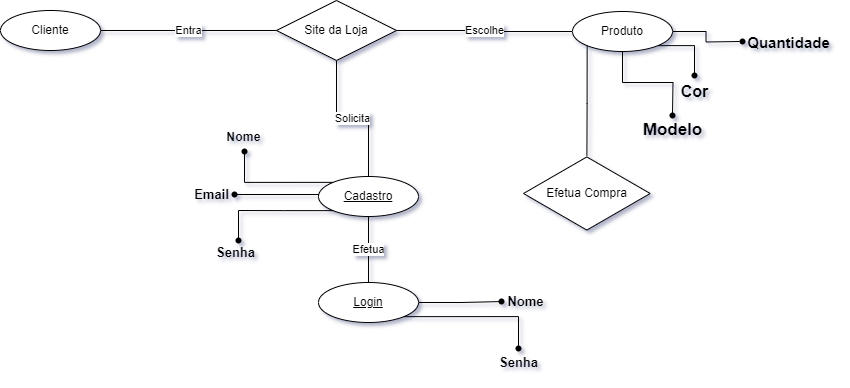

The diagram above was exported from draw.io. Its source (the exported page's mxGraphModel, read from the mxfile embedded in the PNG):
<mxGraphModel dx="1009" dy="539" grid="1" gridSize="1" guides="1" tooltips="1" connect="1" arrows="1" fold="1" page="1" pageScale="1" pageWidth="827" pageHeight="1169" background="#ffffff" math="0" shadow="0">
  <root>
    <mxCell id="0" />
    <mxCell id="1" parent="0" />
    <mxCell id="32-zhoU6QY6OwoVGzWRo-65" value="Solicita" style="edgeStyle=orthogonalEdgeStyle;rounded=0;orthogonalLoop=1;jettySize=auto;html=1;exitX=0.5;exitY=1;exitDx=0;exitDy=0;entryX=0.5;entryY=0;entryDx=0;entryDy=0;endArrow=none;endFill=0;" edge="1" parent="1" source="32-zhoU6QY6OwoVGzWRo-1" target="32-zhoU6QY6OwoVGzWRo-10">
      <mxGeometry relative="1" as="geometry" />
    </mxCell>
    <mxCell id="32-zhoU6QY6OwoVGzWRo-1" value="Site da Loja" style="shape=rhombus;perimeter=rhombusPerimeter;whiteSpace=wrap;html=1;align=center;" vertex="1" parent="1">
      <mxGeometry x="287" y="395" width="120" height="60" as="geometry" />
    </mxCell>
    <mxCell id="32-zhoU6QY6OwoVGzWRo-7" value="Escolhe" style="edgeStyle=orthogonalEdgeStyle;rounded=0;orthogonalLoop=1;jettySize=auto;html=1;exitX=0;exitY=0.5;exitDx=0;exitDy=0;entryX=1;entryY=0.5;entryDx=0;entryDy=0;endArrow=none;endFill=0;" edge="1" parent="1" source="32-zhoU6QY6OwoVGzWRo-2" target="32-zhoU6QY6OwoVGzWRo-1">
      <mxGeometry x="0.008" relative="1" as="geometry">
        <mxPoint as="offset" />
      </mxGeometry>
    </mxCell>
    <mxCell id="32-zhoU6QY6OwoVGzWRo-38" style="edgeStyle=orthogonalEdgeStyle;rounded=0;orthogonalLoop=1;jettySize=auto;html=1;exitX=0.5;exitY=1;exitDx=0;exitDy=0;endArrow=none;endFill=0;" edge="1" parent="1" source="32-zhoU6QY6OwoVGzWRo-2">
      <mxGeometry relative="1" as="geometry">
        <mxPoint x="683" y="508" as="targetPoint" />
      </mxGeometry>
    </mxCell>
    <mxCell id="32-zhoU6QY6OwoVGzWRo-42" style="edgeStyle=orthogonalEdgeStyle;rounded=0;orthogonalLoop=1;jettySize=auto;html=1;exitDx=0;exitDy=0;endArrow=none;endFill=0;" edge="1" parent="1" source="32-zhoU6QY6OwoVGzWRo-43">
      <mxGeometry relative="1" as="geometry">
        <mxPoint x="705" y="468" as="targetPoint" />
      </mxGeometry>
    </mxCell>
    <mxCell id="32-zhoU6QY6OwoVGzWRo-45" style="edgeStyle=orthogonalEdgeStyle;rounded=0;orthogonalLoop=1;jettySize=auto;html=1;exitX=1;exitY=0.5;exitDx=0;exitDy=0;endArrow=none;endFill=0;" edge="1" parent="1" source="32-zhoU6QY6OwoVGzWRo-2">
      <mxGeometry relative="1" as="geometry">
        <mxPoint x="750" y="436" as="targetPoint" />
      </mxGeometry>
    </mxCell>
    <mxCell id="32-zhoU6QY6OwoVGzWRo-51" style="edgeStyle=orthogonalEdgeStyle;rounded=0;orthogonalLoop=1;jettySize=auto;html=1;exitX=0;exitY=1;exitDx=0;exitDy=0;endArrow=none;endFill=0;" edge="1" parent="1" source="32-zhoU6QY6OwoVGzWRo-2" target="32-zhoU6QY6OwoVGzWRo-50">
      <mxGeometry relative="1" as="geometry" />
    </mxCell>
    <mxCell id="32-zhoU6QY6OwoVGzWRo-2" value="Produto" style="ellipse;whiteSpace=wrap;html=1;align=center;" vertex="1" parent="1">
      <mxGeometry x="583" y="406" width="100" height="40" as="geometry" />
    </mxCell>
    <mxCell id="32-zhoU6QY6OwoVGzWRo-6" value="Entra" style="edgeStyle=orthogonalEdgeStyle;rounded=0;orthogonalLoop=1;jettySize=auto;html=1;entryX=0;entryY=0.5;entryDx=0;entryDy=0;endArrow=none;endFill=0;" edge="1" parent="1" source="32-zhoU6QY6OwoVGzWRo-3" target="32-zhoU6QY6OwoVGzWRo-1">
      <mxGeometry relative="1" as="geometry" />
    </mxCell>
    <mxCell id="32-zhoU6QY6OwoVGzWRo-3" value="Cliente" style="ellipse;whiteSpace=wrap;html=1;align=center;" vertex="1" parent="1">
      <mxGeometry x="11" y="405" width="100" height="40" as="geometry" />
    </mxCell>
    <mxCell id="32-zhoU6QY6OwoVGzWRo-19" value="Efetua" style="edgeStyle=orthogonalEdgeStyle;rounded=0;orthogonalLoop=1;jettySize=auto;html=1;endArrow=none;endFill=0;" edge="1" parent="1" source="32-zhoU6QY6OwoVGzWRo-10" target="32-zhoU6QY6OwoVGzWRo-18">
      <mxGeometry relative="1" as="geometry" />
    </mxCell>
    <mxCell id="32-zhoU6QY6OwoVGzWRo-56" style="edgeStyle=orthogonalEdgeStyle;rounded=0;orthogonalLoop=1;jettySize=auto;html=1;exitDx=0;exitDy=0;endArrow=none;endFill=0;" edge="1" parent="1" source="32-zhoU6QY6OwoVGzWRo-20">
      <mxGeometry relative="1" as="geometry">
        <mxPoint x="244" y="590" as="targetPoint" />
      </mxGeometry>
    </mxCell>
    <mxCell id="32-zhoU6QY6OwoVGzWRo-57" style="edgeStyle=orthogonalEdgeStyle;rounded=0;orthogonalLoop=1;jettySize=auto;html=1;exitDx=0;exitDy=0;endArrow=none;endFill=0;" edge="1" parent="1" source="32-zhoU6QY6OwoVGzWRo-12">
      <mxGeometry relative="1" as="geometry">
        <mxPoint x="257" y="545" as="targetPoint" />
      </mxGeometry>
    </mxCell>
    <mxCell id="32-zhoU6QY6OwoVGzWRo-58" style="edgeStyle=orthogonalEdgeStyle;rounded=0;orthogonalLoop=1;jettySize=auto;html=1;exitDx=0;exitDy=0;endArrow=none;endFill=0;" edge="1" parent="1" source="32-zhoU6QY6OwoVGzWRo-40">
      <mxGeometry relative="1" as="geometry">
        <mxPoint x="249" y="632" as="targetPoint" />
      </mxGeometry>
    </mxCell>
    <mxCell id="32-zhoU6QY6OwoVGzWRo-10" value="Cadastro" style="ellipse;whiteSpace=wrap;html=1;align=center;fontStyle=4;" vertex="1" parent="1">
      <mxGeometry x="329" y="571" width="100" height="40" as="geometry" />
    </mxCell>
    <mxCell id="32-zhoU6QY6OwoVGzWRo-55" style="edgeStyle=orthogonalEdgeStyle;rounded=0;orthogonalLoop=1;jettySize=auto;html=1;exitX=1;exitY=0.5;exitDx=0;exitDy=0;endArrow=none;endFill=0;" edge="1" parent="1" source="32-zhoU6QY6OwoVGzWRo-18">
      <mxGeometry relative="1" as="geometry">
        <mxPoint x="514" y="696" as="targetPoint" />
      </mxGeometry>
    </mxCell>
    <mxCell id="32-zhoU6QY6OwoVGzWRo-18" value="Login" style="ellipse;whiteSpace=wrap;html=1;align=center;fontStyle=4;" vertex="1" parent="1">
      <mxGeometry x="329" y="677" width="100" height="40" as="geometry" />
    </mxCell>
    <mxCell id="32-zhoU6QY6OwoVGzWRo-23" value="Email" style="text;strokeColor=none;fillColor=none;html=1;fontSize=13;fontStyle=1;verticalAlign=middle;align=center;" vertex="1" parent="1">
      <mxGeometry x="174" y="576" width="95" height="26" as="geometry" />
    </mxCell>
    <mxCell id="32-zhoU6QY6OwoVGzWRo-24" value="Senha" style="text;strokeColor=none;fillColor=none;html=1;fontSize=13;fontStyle=1;verticalAlign=middle;align=center;" vertex="1" parent="1">
      <mxGeometry x="192" y="626" width="108" height="42" as="geometry" />
    </mxCell>
    <mxCell id="32-zhoU6QY6OwoVGzWRo-27" value="&lt;h5&gt;Nome&lt;/h5&gt;" style="text;strokeColor=none;fillColor=none;html=1;fontSize=15;fontStyle=1;verticalAlign=middle;align=center;" vertex="1" parent="1">
      <mxGeometry x="206" y="519" width="95" height="26" as="geometry" />
    </mxCell>
    <mxCell id="32-zhoU6QY6OwoVGzWRo-34" value="" style="shape=waypoint;sketch=0;fillStyle=solid;size=6;pointerEvents=1;points=[];fillColor=none;resizable=0;rotatable=0;perimeter=centerPerimeter;snapToPoint=1;" vertex="1" parent="1">
      <mxGeometry x="502" y="686" width="20" height="20" as="geometry" />
    </mxCell>
    <mxCell id="32-zhoU6QY6OwoVGzWRo-35" value="Nome" style="text;strokeColor=none;fillColor=none;html=1;fontSize=13;fontStyle=1;verticalAlign=middle;align=center;" vertex="1" parent="1">
      <mxGeometry x="486" y="676" width="100" height="40" as="geometry" />
    </mxCell>
    <mxCell id="32-zhoU6QY6OwoVGzWRo-36" value="Senha" style="text;strokeColor=none;fillColor=none;html=1;fontSize=13;fontStyle=1;verticalAlign=middle;align=center;" vertex="1" parent="1">
      <mxGeometry x="477" y="742" width="104" height="29" as="geometry" />
    </mxCell>
    <mxCell id="32-zhoU6QY6OwoVGzWRo-39" value="" style="shape=waypoint;sketch=0;fillStyle=solid;size=6;pointerEvents=1;points=[];fillColor=none;resizable=0;rotatable=0;perimeter=centerPerimeter;snapToPoint=1;" vertex="1" parent="1">
      <mxGeometry x="673" y="500" width="20" height="20" as="geometry" />
    </mxCell>
    <mxCell id="32-zhoU6QY6OwoVGzWRo-41" value="Modelo" style="text;strokeColor=none;fillColor=none;html=1;fontSize=17;fontStyle=1;verticalAlign=middle;align=center;" vertex="1" parent="1">
      <mxGeometry x="633" y="505" width="100" height="40" as="geometry" />
    </mxCell>
    <mxCell id="32-zhoU6QY6OwoVGzWRo-44" value="Cor" style="text;strokeColor=none;fillColor=none;html=1;fontSize=16;fontStyle=1;verticalAlign=middle;align=center;" vertex="1" parent="1">
      <mxGeometry x="655" y="466" width="100" height="40" as="geometry" />
    </mxCell>
    <mxCell id="32-zhoU6QY6OwoVGzWRo-46" value="" style="shape=waypoint;sketch=0;fillStyle=solid;size=6;pointerEvents=1;points=[];fillColor=none;resizable=0;rotatable=0;perimeter=centerPerimeter;snapToPoint=1;" vertex="1" parent="1">
      <mxGeometry x="743" y="426" width="20" height="20" as="geometry" />
    </mxCell>
    <mxCell id="32-zhoU6QY6OwoVGzWRo-47" value="Quantidade" style="text;strokeColor=none;fillColor=none;html=1;fontSize=15;fontStyle=1;verticalAlign=middle;align=center;" vertex="1" parent="1">
      <mxGeometry x="749" y="417" width="100" height="40" as="geometry" />
    </mxCell>
    <mxCell id="32-zhoU6QY6OwoVGzWRo-48" value="" style="edgeStyle=orthogonalEdgeStyle;rounded=0;orthogonalLoop=1;jettySize=auto;html=1;exitX=1;exitY=1;exitDx=0;exitDy=0;endArrow=none;endFill=0;" edge="1" parent="1" source="32-zhoU6QY6OwoVGzWRo-2" target="32-zhoU6QY6OwoVGzWRo-43">
      <mxGeometry relative="1" as="geometry">
        <mxPoint x="705" y="468" as="targetPoint" />
        <mxPoint x="668" y="440" as="sourcePoint" />
      </mxGeometry>
    </mxCell>
    <mxCell id="32-zhoU6QY6OwoVGzWRo-43" value="" style="shape=waypoint;sketch=0;fillStyle=solid;size=6;pointerEvents=1;points=[];fillColor=none;resizable=0;rotatable=0;perimeter=centerPerimeter;snapToPoint=1;" vertex="1" parent="1">
      <mxGeometry x="695" y="460" width="20" height="20" as="geometry" />
    </mxCell>
    <mxCell id="32-zhoU6QY6OwoVGzWRo-50" value="Efetua Compra" style="html=1;whiteSpace=wrap;aspect=fixed;shape=isoRectangle;" vertex="1" parent="1">
      <mxGeometry x="534" y="550" width="126.67" height="76" as="geometry" />
    </mxCell>
    <mxCell id="32-zhoU6QY6OwoVGzWRo-59" value="" style="edgeStyle=orthogonalEdgeStyle;rounded=0;orthogonalLoop=1;jettySize=auto;html=1;exitX=0;exitY=0;exitDx=0;exitDy=0;endArrow=none;endFill=0;" edge="1" parent="1" source="32-zhoU6QY6OwoVGzWRo-10" target="32-zhoU6QY6OwoVGzWRo-12">
      <mxGeometry relative="1" as="geometry">
        <mxPoint x="257" y="545" as="targetPoint" />
        <mxPoint x="344" y="577" as="sourcePoint" />
      </mxGeometry>
    </mxCell>
    <mxCell id="32-zhoU6QY6OwoVGzWRo-12" value="" style="shape=waypoint;sketch=0;size=6;pointerEvents=1;points=[];fillColor=default;resizable=0;rotatable=0;perimeter=centerPerimeter;snapToPoint=1;fontStyle=4;" vertex="1" parent="1">
      <mxGeometry x="245" y="536" width="20" height="20" as="geometry" />
    </mxCell>
    <mxCell id="32-zhoU6QY6OwoVGzWRo-60" value="" style="edgeStyle=orthogonalEdgeStyle;rounded=0;orthogonalLoop=1;jettySize=auto;html=1;exitX=0;exitY=0.5;exitDx=0;exitDy=0;endArrow=none;endFill=0;" edge="1" parent="1" source="32-zhoU6QY6OwoVGzWRo-10" target="32-zhoU6QY6OwoVGzWRo-20">
      <mxGeometry relative="1" as="geometry">
        <mxPoint x="244" y="590" as="targetPoint" />
        <mxPoint x="329" y="591" as="sourcePoint" />
        <Array as="points">
          <mxPoint x="329" y="589" />
        </Array>
      </mxGeometry>
    </mxCell>
    <mxCell id="32-zhoU6QY6OwoVGzWRo-20" value="" style="shape=waypoint;sketch=0;fillStyle=solid;size=6;pointerEvents=1;points=[];fillColor=none;resizable=0;rotatable=0;perimeter=centerPerimeter;snapToPoint=1;" vertex="1" parent="1">
      <mxGeometry x="235" y="579" width="20" height="20" as="geometry" />
    </mxCell>
    <mxCell id="32-zhoU6QY6OwoVGzWRo-61" value="" style="edgeStyle=orthogonalEdgeStyle;rounded=0;orthogonalLoop=1;jettySize=auto;html=1;exitX=0;exitY=1;exitDx=0;exitDy=0;endArrow=none;endFill=0;" edge="1" parent="1" source="32-zhoU6QY6OwoVGzWRo-10" target="32-zhoU6QY6OwoVGzWRo-40">
      <mxGeometry relative="1" as="geometry">
        <mxPoint x="249" y="632" as="targetPoint" />
        <mxPoint x="344" y="605" as="sourcePoint" />
      </mxGeometry>
    </mxCell>
    <mxCell id="32-zhoU6QY6OwoVGzWRo-40" value="" style="shape=waypoint;sketch=0;fillStyle=solid;size=6;pointerEvents=1;points=[];fillColor=none;resizable=0;rotatable=0;perimeter=centerPerimeter;snapToPoint=1;" vertex="1" parent="1">
      <mxGeometry x="239" y="625" width="20" height="20" as="geometry" />
    </mxCell>
    <mxCell id="32-zhoU6QY6OwoVGzWRo-64" value="" style="edgeStyle=orthogonalEdgeStyle;rounded=0;orthogonalLoop=1;jettySize=auto;html=1;exitX=1;exitY=1;exitDx=0;exitDy=0;endArrow=none;endFill=0;" edge="1" parent="1" source="32-zhoU6QY6OwoVGzWRo-18" target="32-zhoU6QY6OwoVGzWRo-32">
      <mxGeometry relative="1" as="geometry">
        <mxPoint x="514" y="736" as="targetPoint" />
        <mxPoint x="414" y="711" as="sourcePoint" />
      </mxGeometry>
    </mxCell>
    <mxCell id="32-zhoU6QY6OwoVGzWRo-32" value="" style="shape=waypoint;sketch=0;fillStyle=solid;size=6;pointerEvents=1;points=[];fillColor=none;resizable=0;rotatable=0;perimeter=centerPerimeter;snapToPoint=1;" vertex="1" parent="1">
      <mxGeometry x="519" y="733" width="20" height="20" as="geometry" />
    </mxCell>
  </root>
</mxGraphModel>